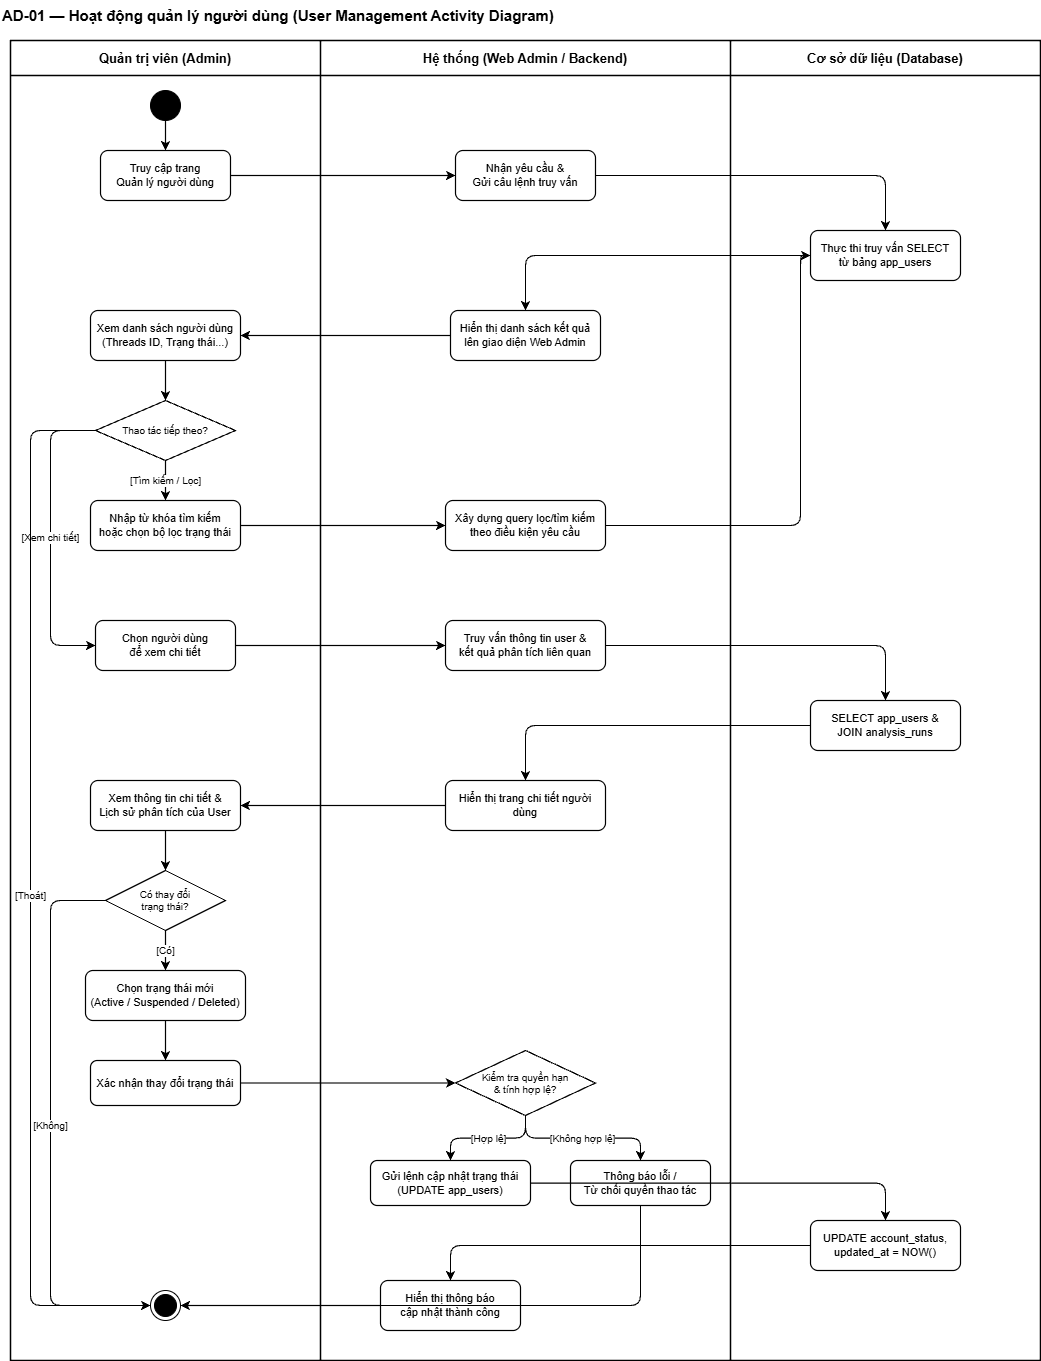

The diagram above was exported from draw.io. Its source (the exported page's mxGraphModel, read from the mxfile embedded in the PNG):
<mxGraphModel dx="2402" dy="1354" grid="1" gridSize="10" guides="1" tooltips="1" connect="1" arrows="1" fold="1" page="1" pageScale="1" pageWidth="827" pageHeight="1169" math="0" shadow="0">
  <root>
    <mxCell id="0" />
    <mxCell id="1" parent="0" />
    <mxCell id="title_header" parent="1" style="text;html=1;strokeColor=none;fillColor=none;align=left;verticalAlign=middle;whiteSpace=wrap;rounded=0;fontSize=15;fontColor=#000000;" value="&lt;b&gt;AD-01 — Hoạt động quản lý người dùng (User Management Activity Diagram)&lt;/b&gt;" vertex="1">
      <mxGeometry height="30" width="600" x="30" y="20" as="geometry" />
    </mxCell>
    <mxCell id="lane_admin" parent="1" style="swimlane;whiteSpace=wrap;html=1;fillColor=none;strokeColor=#000000;strokeWidth=1.5;fontStyle=1;fontSize=13;startSize=35;" value="Quản trị viên (Admin)" vertex="1">
      <mxGeometry height="1320" width="310" x="40" y="60" as="geometry" />
    </mxCell>
    <mxCell id="act_start" parent="lane_admin" style="ellipse;fillColor=#000000;strokeColor=#000000;" value="" vertex="1">
      <mxGeometry height="30" width="30" x="140" y="50" as="geometry" />
    </mxCell>
    <mxCell id="act_request_list" parent="lane_admin" style="rounded=1;whiteSpace=wrap;html=1;fillColor=none;strokeColor=#000000;strokeWidth=1.2;fontSize=11;" value="Truy cập trang&#10;Quản lý người dùng" vertex="1">
      <mxGeometry height="50" width="130" x="90" y="110" as="geometry" />
    </mxCell>
    <mxCell id="act_view_list" parent="lane_admin" style="rounded=1;whiteSpace=wrap;html=1;fillColor=none;strokeColor=#000000;strokeWidth=1.2;fontSize=11;" value="Xem danh sách người dùng&#10;(Threads ID, Trạng thái...)" vertex="1">
      <mxGeometry height="50" width="150" x="80" y="270" as="geometry" />
    </mxCell>
    <mxCell id="dec_action" parent="lane_admin" style="rhombus;whiteSpace=wrap;html=1;fillColor=none;strokeColor=#000000;strokeWidth=1.2;fontSize=10;" value="Thao tác tiếp theo?" vertex="1">
      <mxGeometry height="60" width="140" x="85" y="360" as="geometry" />
    </mxCell>
    <mxCell id="act_input_filter" parent="lane_admin" style="rounded=1;whiteSpace=wrap;html=1;fillColor=none;strokeColor=#000000;strokeWidth=1.2;fontSize=11;" value="Nhập từ khóa tìm kiếm&#10;hoặc chọn bộ lọc trạng thái" vertex="1">
      <mxGeometry height="50" width="150" x="80" y="460" as="geometry" />
    </mxCell>
    <mxCell id="act_select_user" parent="lane_admin" style="rounded=1;whiteSpace=wrap;html=1;fillColor=none;strokeColor=#000000;strokeWidth=1.2;fontSize=11;" value="Chọn người dùng&#10;để xem chi tiết" vertex="1">
      <mxGeometry height="50" width="140" x="85" y="580" as="geometry" />
    </mxCell>
    <mxCell id="act_view_detail" parent="lane_admin" style="rounded=1;whiteSpace=wrap;html=1;fillColor=none;strokeColor=#000000;strokeWidth=1.2;fontSize=11;" value="Xem thông tin chi tiết &amp;&#10;Lịch sử phân tích của User" vertex="1">
      <mxGeometry height="50" width="150" x="80" y="740" as="geometry" />
    </mxCell>
    <mxCell id="dec_change_status" parent="lane_admin" style="rhombus;whiteSpace=wrap;html=1;fillColor=none;strokeColor=#000000;strokeWidth=1.2;fontSize=10;" value="Có thay đổi&#10;trạng thái?" vertex="1">
      <mxGeometry height="60" width="120" x="95" y="830" as="geometry" />
    </mxCell>
    <mxCell id="act_choose_new_status" parent="lane_admin" style="rounded=1;whiteSpace=wrap;html=1;fillColor=none;strokeColor=#000000;strokeWidth=1.2;fontSize=11;" value="Chọn trạng thái mới&#10;(Active / Suspended / Deleted)" vertex="1">
      <mxGeometry height="50" width="160" x="75" y="930" as="geometry" />
    </mxCell>
    <mxCell id="act_confirm_change" parent="lane_admin" style="rounded=1;whiteSpace=wrap;html=1;fillColor=none;strokeColor=#000000;strokeWidth=1.2;fontSize=11;" value="Xác nhận thay đổi trạng thái" vertex="1">
      <mxGeometry height="45" width="150" x="80" y="1020" as="geometry" />
    </mxCell>
    <mxCell id="act_end" parent="lane_admin" style="ellipse;html=1;shape=endState;fillColor=#000000;strokeColor=#000000;" value="" vertex="1">
      <mxGeometry height="30" width="30" x="140" y="1250" as="geometry" />
    </mxCell>
    <mxCell id="flow_01" edge="1" parent="lane_admin" source="act_start" style="edgeStyle=orthogonalEdgeStyle;html=1;strokeColor=#000000;strokeWidth=1.2;" target="act_request_list">
      <mxGeometry relative="1" as="geometry" />
    </mxCell>
    <mxCell id="flow_04" edge="1" parent="lane_admin" source="act_view_list" style="edgeStyle=orthogonalEdgeStyle;html=1;strokeColor=#000000;strokeWidth=1.2;" target="dec_action">
      <mxGeometry relative="1" as="geometry" />
    </mxCell>
    <mxCell id="flow_05" edge="1" parent="lane_admin" source="dec_action" style="edgeStyle=orthogonalEdgeStyle;html=1;strokeColor=#000000;strokeWidth=1.2;fontSize=10;" target="act_input_filter" value="[Tìm kiếm / Lọc]">
      <mxGeometry relative="1" as="geometry" />
    </mxCell>
    <mxCell id="flow_06" edge="1" parent="lane_admin" source="dec_action" style="edgeStyle=orthogonalEdgeStyle;html=1;strokeColor=#000000;strokeWidth=1.2;fontSize=10;" target="act_select_user" value="[Xem chi tiết]">
      <mxGeometry relative="1" as="geometry">
        <Array as="points">
          <mxPoint x="40" y="390" />
          <mxPoint x="40" y="605" />
        </Array>
      </mxGeometry>
    </mxCell>
    <mxCell id="flow_07" edge="1" parent="lane_admin" source="dec_action" style="edgeStyle=orthogonalEdgeStyle;html=1;strokeColor=#000000;strokeWidth=1.2;fontSize=10;" target="act_end" value="[Thoát]">
      <mxGeometry relative="1" as="geometry">
        <Array as="points">
          <mxPoint x="20" y="390" />
          <mxPoint x="20" y="1265" />
        </Array>
      </mxGeometry>
    </mxCell>
    <mxCell id="flow_12" edge="1" parent="lane_admin" source="act_view_detail" style="edgeStyle=orthogonalEdgeStyle;html=1;strokeColor=#000000;strokeWidth=1.2;" target="dec_change_status">
      <mxGeometry relative="1" as="geometry" />
    </mxCell>
    <mxCell id="flow_13" edge="1" parent="lane_admin" source="dec_change_status" style="edgeStyle=orthogonalEdgeStyle;html=1;strokeColor=#000000;strokeWidth=1.2;fontSize=10;" target="act_choose_new_status" value="[Có]">
      <mxGeometry relative="1" as="geometry" />
    </mxCell>
    <mxCell id="flow_14" edge="1" parent="lane_admin" source="act_choose_new_status" style="edgeStyle=orthogonalEdgeStyle;html=1;strokeColor=#000000;strokeWidth=1.2;" target="act_confirm_change">
      <mxGeometry relative="1" as="geometry" />
    </mxCell>
    <mxCell id="flow_15" edge="1" parent="lane_admin" source="dec_change_status" style="edgeStyle=orthogonalEdgeStyle;html=1;strokeColor=#000000;strokeWidth=1.2;fontSize=10;" target="act_end" value="[Không]">
      <mxGeometry relative="1" as="geometry">
        <Array as="points">
          <mxPoint x="40" y="860" />
          <mxPoint x="40" y="1265" />
        </Array>
      </mxGeometry>
    </mxCell>
    <mxCell id="lane_sys" parent="1" style="swimlane;whiteSpace=wrap;html=1;fillColor=none;strokeColor=#000000;strokeWidth=1.5;fontStyle=1;fontSize=13;startSize=35;" value="Hệ thống (Web Admin / Backend)" vertex="1">
      <mxGeometry height="1320" width="410" x="350" y="60" as="geometry" />
    </mxCell>
    <mxCell id="act_sys_handle_list" parent="lane_sys" style="rounded=1;whiteSpace=wrap;html=1;fillColor=none;strokeColor=#000000;strokeWidth=1.2;fontSize=11;" value="Nhận yêu cầu &amp;&#10;Gửi câu lệnh truy vấn" vertex="1">
      <mxGeometry height="50" width="140" x="135" y="110" as="geometry" />
    </mxCell>
    <mxCell id="act_sys_display_list" parent="lane_sys" style="rounded=1;whiteSpace=wrap;html=1;fillColor=none;strokeColor=#000000;strokeWidth=1.2;fontSize=11;" value="Hiển thị danh sách kết quả&#10;lên giao diện Web Admin" vertex="1">
      <mxGeometry height="50" width="150" x="130" y="270" as="geometry" />
    </mxCell>
    <mxCell id="act_sys_handle_filter" parent="lane_sys" style="rounded=1;whiteSpace=wrap;html=1;fillColor=none;strokeColor=#000000;strokeWidth=1.2;fontSize=11;" value="Xây dựng query lọc/tìm kiếm&#10;theo điều kiện yêu cầu" vertex="1">
      <mxGeometry height="50" width="160" x="125" y="460" as="geometry" />
    </mxCell>
    <mxCell id="act_sys_handle_detail" parent="lane_sys" style="rounded=1;whiteSpace=wrap;html=1;fillColor=none;strokeColor=#000000;strokeWidth=1.2;fontSize=11;" value="Truy vấn thông tin user &amp;&#10;kết quả phân tích liên quan" vertex="1">
      <mxGeometry height="50" width="160" x="125" y="580" as="geometry" />
    </mxCell>
    <mxCell id="act_sys_display_detail" parent="lane_sys" style="rounded=1;whiteSpace=wrap;html=1;fillColor=none;strokeColor=#000000;strokeWidth=1.2;fontSize=11;" value="Hiển thị trang chi tiết người dùng" vertex="1">
      <mxGeometry height="50" width="160" x="125" y="740" as="geometry" />
    </mxCell>
    <mxCell id="dec_check_perm" parent="lane_sys" style="rhombus;whiteSpace=wrap;html=1;fillColor=none;strokeColor=#000000;strokeWidth=1.2;fontSize=10;" value="Kiểm tra quyền hạn&#10;&amp; tính hợp lệ?" vertex="1">
      <mxGeometry height="65" width="140" x="135" y="1010" as="geometry" />
    </mxCell>
    <mxCell id="act_sys_notify_err" parent="lane_sys" style="rounded=1;whiteSpace=wrap;html=1;fillColor=none;strokeColor=#000000;strokeWidth=1.2;fontSize=11;" value="Thông báo lỗi /&#10;Từ chối quyền thao tác" vertex="1">
      <mxGeometry height="45" width="140" x="250" y="1120" as="geometry" />
    </mxCell>
    <mxCell id="act_sys_update_req" parent="lane_sys" style="rounded=1;whiteSpace=wrap;html=1;fillColor=none;strokeColor=#000000;strokeWidth=1.2;fontSize=11;" value="Gửi lệnh cập nhật trạng thái&#10;(UPDATE app_users)" vertex="1">
      <mxGeometry height="45" width="160" x="50" y="1120" as="geometry" />
    </mxCell>
    <mxCell id="act_sys_notify_success" parent="lane_sys" style="rounded=1;whiteSpace=wrap;html=1;fillColor=none;strokeColor=#000000;strokeWidth=1.2;fontSize=11;" value="Hiển thị thông báo&#10;cập nhật thành công" vertex="1">
      <mxGeometry height="50" width="140" x="60" y="1240" as="geometry" />
    </mxCell>
    <mxCell id="flow_perm_no" edge="1" parent="lane_sys" source="dec_check_perm" style="edgeStyle=orthogonalEdgeStyle;html=1;strokeColor=#000000;strokeWidth=1.2;fontSize=10;" target="act_sys_notify_err" value="[Không hợp lệ]">
      <mxGeometry relative="1" as="geometry" />
    </mxCell>
    <mxCell id="flow_perm_yes" edge="1" parent="lane_sys" source="dec_check_perm" style="edgeStyle=orthogonalEdgeStyle;html=1;strokeColor=#000000;strokeWidth=1.2;fontSize=10;" target="act_sys_update_req" value="[Hợp lệ]">
      <mxGeometry relative="1" as="geometry" />
    </mxCell>
    <mxCell id="lane_db" parent="1" style="swimlane;whiteSpace=wrap;html=1;fillColor=none;strokeColor=#000000;strokeWidth=1.5;fontStyle=1;fontSize=13;startSize=35;" value="Cơ sở dữ liệu (Database)" vertex="1">
      <mxGeometry height="1320" width="310" x="760" y="60" as="geometry" />
    </mxCell>
    <mxCell id="act_db_query_users" parent="lane_db" style="rounded=1;whiteSpace=wrap;html=1;fillColor=none;strokeColor=#000000;strokeWidth=1.2;fontSize=11;" value="Thực thi truy vấn SELECT&#10;từ bảng app_users" vertex="1">
      <mxGeometry height="50" width="150" x="80" y="190" as="geometry" />
    </mxCell>
    <mxCell id="act_db_query_detail" parent="lane_db" style="rounded=1;whiteSpace=wrap;html=1;fillColor=none;strokeColor=#000000;strokeWidth=1.2;fontSize=11;" value="SELECT app_users &amp;&#10;JOIN analysis_runs" vertex="1">
      <mxGeometry height="50" width="150" x="80" y="660" as="geometry" />
    </mxCell>
    <mxCell id="act_db_save_status" parent="lane_db" style="rounded=1;whiteSpace=wrap;html=1;fillColor=none;strokeColor=#000000;strokeWidth=1.2;fontSize=11;" value="UPDATE account_status,&#10;updated_at = NOW()" vertex="1">
      <mxGeometry height="50" width="150" x="80" y="1180" as="geometry" />
    </mxCell>
    <mxCell id="cross_01" edge="1" parent="1" source="act_request_list" style="edgeStyle=orthogonalEdgeStyle;html=1;strokeColor=#000000;strokeWidth=1.2;" target="act_sys_handle_list">
      <mxGeometry relative="1" as="geometry" />
    </mxCell>
    <mxCell id="cross_02" edge="1" parent="1" source="act_sys_handle_list" style="edgeStyle=orthogonalEdgeStyle;html=1;strokeColor=#000000;strokeWidth=1.2;" target="act_db_query_users">
      <mxGeometry relative="1" as="geometry" />
    </mxCell>
    <mxCell id="cross_03" edge="1" parent="1" source="act_db_query_users" style="edgeStyle=orthogonalEdgeStyle;html=1;strokeColor=#000000;strokeWidth=1.2;" target="act_sys_display_list">
      <mxGeometry relative="1" as="geometry" />
    </mxCell>
    <mxCell id="cross_04" edge="1" parent="1" source="act_sys_display_list" style="edgeStyle=orthogonalEdgeStyle;html=1;strokeColor=#000000;strokeWidth=1.2;" target="act_view_list">
      <mxGeometry relative="1" as="geometry" />
    </mxCell>
    <mxCell id="cross_05" edge="1" parent="1" source="act_input_filter" style="edgeStyle=orthogonalEdgeStyle;html=1;strokeColor=#000000;strokeWidth=1.2;" target="act_sys_handle_filter">
      <mxGeometry relative="1" as="geometry" />
    </mxCell>
    <mxCell id="cross_06" edge="1" parent="1" source="act_sys_handle_filter" style="edgeStyle=orthogonalEdgeStyle;html=1;strokeColor=#000000;strokeWidth=1.2;" target="act_db_query_users">
      <mxGeometry relative="1" as="geometry">
        <Array as="points">
          <mxPoint x="830" y="545" />
          <mxPoint x="830" y="275" />
        </Array>
      </mxGeometry>
    </mxCell>
    <mxCell id="cross_07" edge="1" parent="1" source="act_select_user" style="edgeStyle=orthogonalEdgeStyle;html=1;strokeColor=#000000;strokeWidth=1.2;" target="act_sys_handle_detail">
      <mxGeometry relative="1" as="geometry" />
    </mxCell>
    <mxCell id="cross_08" edge="1" parent="1" source="act_sys_handle_detail" style="edgeStyle=orthogonalEdgeStyle;html=1;strokeColor=#000000;strokeWidth=1.2;" target="act_db_query_detail">
      <mxGeometry relative="1" as="geometry" />
    </mxCell>
    <mxCell id="cross_09" edge="1" parent="1" source="act_db_query_detail" style="edgeStyle=orthogonalEdgeStyle;html=1;strokeColor=#000000;strokeWidth=1.2;" target="act_sys_display_detail">
      <mxGeometry relative="1" as="geometry" />
    </mxCell>
    <mxCell id="cross_10" edge="1" parent="1" source="act_sys_display_detail" style="edgeStyle=orthogonalEdgeStyle;html=1;strokeColor=#000000;strokeWidth=1.2;" target="act_view_detail">
      <mxGeometry relative="1" as="geometry" />
    </mxCell>
    <mxCell id="cross_11" edge="1" parent="1" source="act_confirm_change" style="edgeStyle=orthogonalEdgeStyle;html=1;strokeColor=#000000;strokeWidth=1.2;" target="dec_check_perm">
      <mxGeometry relative="1" as="geometry" />
    </mxCell>
    <mxCell id="cross_12" edge="1" parent="1" source="act_sys_notify_err" style="edgeStyle=orthogonalEdgeStyle;html=1;strokeColor=#000000;strokeWidth=1.2;" target="act_end">
      <mxGeometry relative="1" as="geometry">
        <Array as="points">
          <mxPoint x="670" y="1325" />
          <mxPoint x="195" y="1325" />
        </Array>
      </mxGeometry>
    </mxCell>
    <mxCell id="cross_13" edge="1" parent="1" source="act_sys_update_req" style="edgeStyle=orthogonalEdgeStyle;html=1;strokeColor=#000000;strokeWidth=1.2;" target="act_db_save_status">
      <mxGeometry relative="1" as="geometry" />
    </mxCell>
    <mxCell id="cross_14" edge="1" parent="1" source="act_db_save_status" style="edgeStyle=orthogonalEdgeStyle;html=1;strokeColor=#000000;strokeWidth=1.2;" target="act_sys_notify_success">
      <mxGeometry relative="1" as="geometry" />
    </mxCell>
    <mxCell id="cross_15" edge="1" parent="1" source="act_sys_notify_success" style="edgeStyle=orthogonalEdgeStyle;html=1;strokeColor=#000000;strokeWidth=1.2;" target="act_end">
      <mxGeometry relative="1" as="geometry" />
    </mxCell>
  </root>
</mxGraphModel>